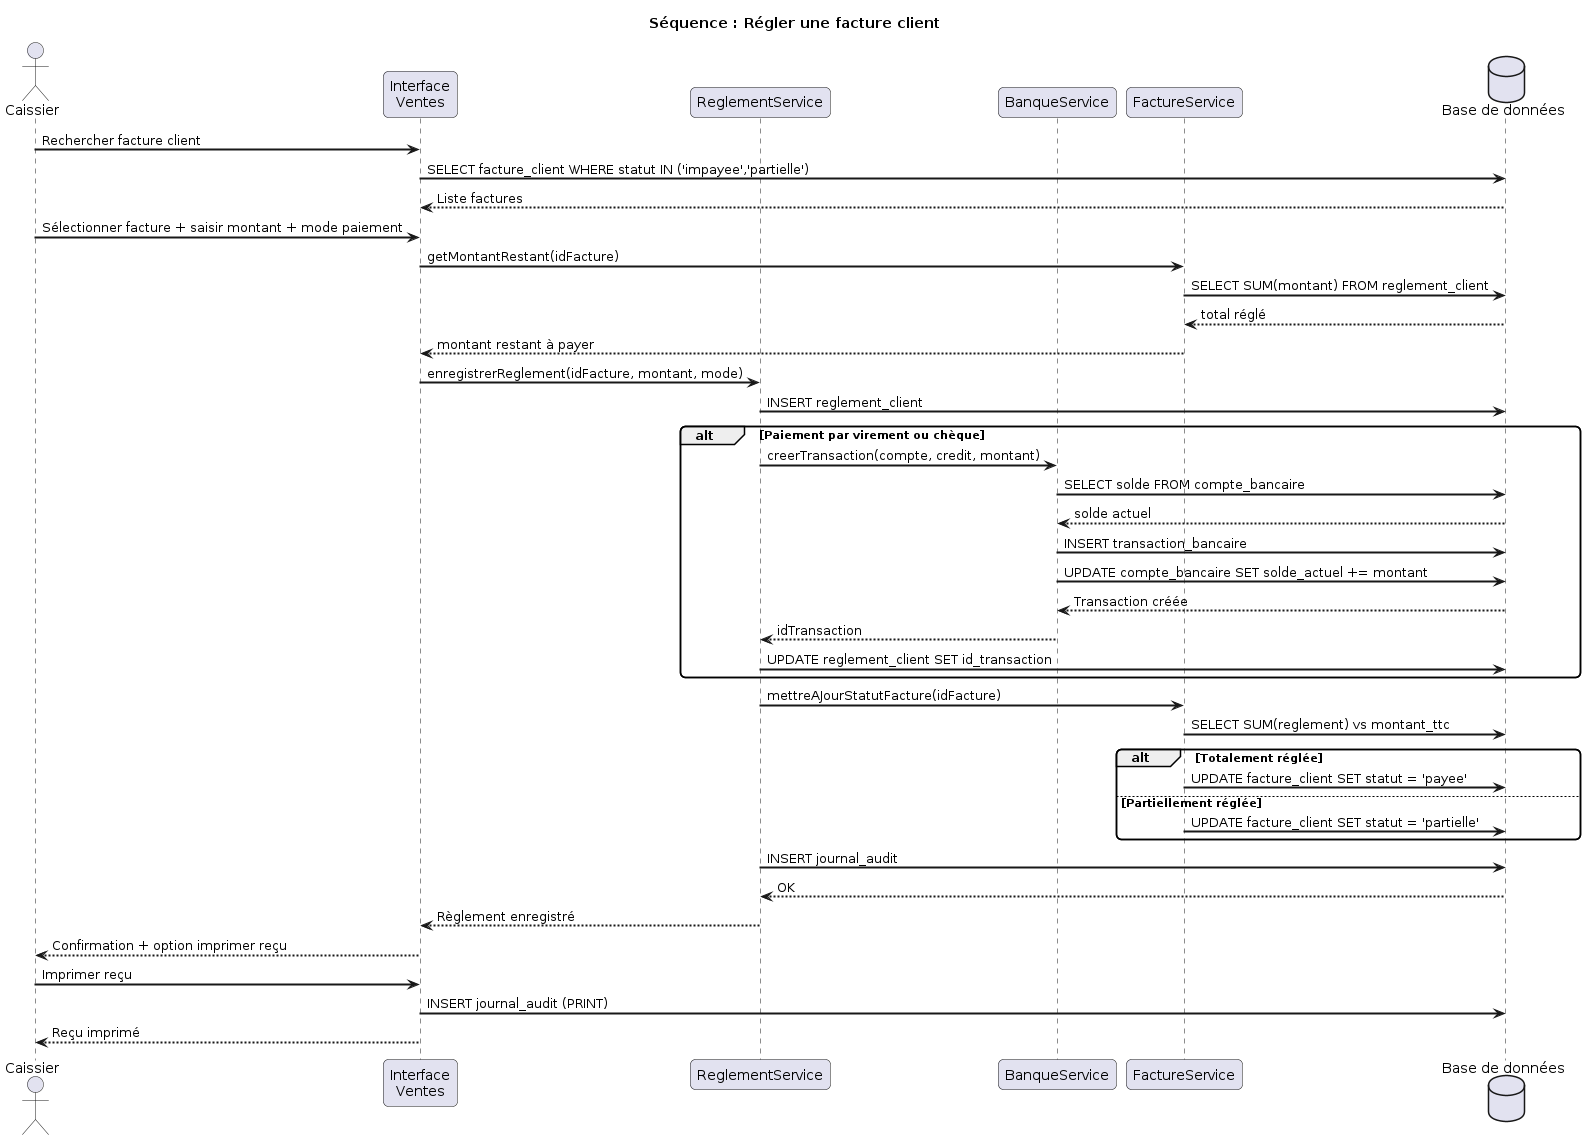

The diagram above was rendered by PlantUML. Its source (embedded in the PNG):
@startuml
title Séquence : Régler une facture client
skinparam sequenceArrowThickness 2
skinparam roundcorner 10

actor Caissier
participant "Interface\nVentes" as UI
participant "ReglementService" as RS
participant "BanqueService" as BS
participant "FactureService" as FS
database "Base de données" as DB

Caissier -> UI : Rechercher facture client
UI -> DB : SELECT facture_client WHERE statut IN ('impayee','partielle')
DB --> UI : Liste factures
Caissier -> UI : Sélectionner facture + saisir montant + mode paiement

UI -> FS : getMontantRestant(idFacture)
FS -> DB : SELECT SUM(montant) FROM reglement_client
DB --> FS : total réglé
FS --> UI : montant restant à payer

UI -> RS : enregistrerReglement(idFacture, montant, mode)
RS -> DB : INSERT reglement_client

alt Paiement par virement ou chèque
  RS -> BS : creerTransaction(compte, credit, montant)
  BS -> DB : SELECT solde FROM compte_bancaire
  DB --> BS : solde actuel
  BS -> DB : INSERT transaction_bancaire
  BS -> DB : UPDATE compte_bancaire SET solde_actuel += montant
  DB --> BS : Transaction créée
  BS --> RS : idTransaction
  RS -> DB : UPDATE reglement_client SET id_transaction
end

RS -> FS : mettreAJourStatutFacture(idFacture)
FS -> DB : SELECT SUM(reglement) vs montant_ttc
alt Totalement réglée
  FS -> DB : UPDATE facture_client SET statut = 'payee'
else Partiellement réglée
  FS -> DB : UPDATE facture_client SET statut = 'partielle'
end

RS -> DB : INSERT journal_audit
DB --> RS : OK
RS --> UI : Règlement enregistré
UI --> Caissier : Confirmation + option imprimer reçu
Caissier -> UI : Imprimer reçu
UI -> DB : INSERT journal_audit (PRINT)
UI --> Caissier : Reçu imprimé
@enduml